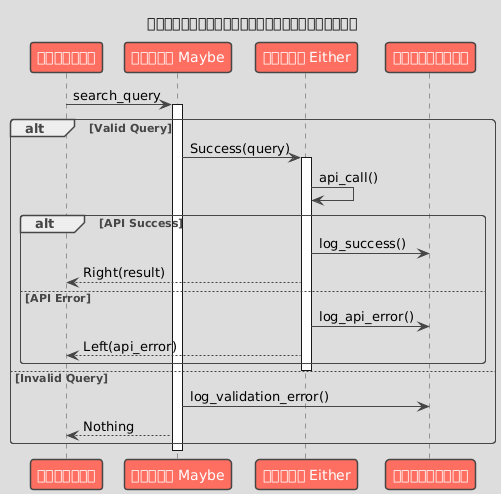

The diagram above was rendered by PlantUML. Its source (embedded in the PNG):
@startuml

skinparam BackgroundColor DDDDDD
skinparam shadowing false
skinparam RoundCorner 7
skinparam ArrowColor 454645
skinparam FontColor 454645
skinparam SequenceLifeLineBorderColor 454645
skinparam SequenceGroupHeaderFontColor 454645
skinparam SequenceGroupFontColor 454645
skinparam SequenceGroupBorderColor 454645
skinparam SequenceGroupBorderThickness 1

skinparam sequenceDivider {
    BorderColor 454645
    BorderThickness 1
    FontColor 454645
}

skinparam participant {
    BackgroundColor FF6F61
    BorderColor 454645
    FontColor White
    BorderThickness 1.5
}

skinparam database {
    BackgroundColor 98DDDE
    BorderColor 454645
    FontColor 454645
}

skinparam entity {
    BackgroundColor FFDA29
    BorderColor 454645
    FontColor 454645
}

skinparam note {
    BackgroundColor LightGreen
    BorderColor 454645
    FontColor 454645
    BorderThickness 1
}

skinparam actor {
    BackgroundColor 454645
    BorderColor 454645
    FontColor 454645
}

skinparam boundary {
    BackgroundColor FFDA29
    BorderColor 454645
    FontColor 454645
}

skinparam control {
    BackgroundColor FFDA29
    BorderColor 454645
    FontColor 454645
}

skinparam collections {
    BackgroundColor FF6F61
    BorderColor 454645
    FontColor 454645
    BorderThickness 1.5
}

skinparam queue {
    BackgroundColor FF6F61
    BorderColor 454645
    FontColor FFF
    BorderThickness 1.5
}

title กระบวนการจัดการข้อผิดพลาด
participant "คำสั่ง" as C
participant "มอนาด Maybe" as M
participant "มอนาด Either" as E
participant "ตัวบันทึก" as L

C -> M: search_query
activate M

alt Valid Query
  M -> E: Success(query)
  activate E
  E -> E: api_call()

  alt API Success
    E -> L: log_success()
    E --> C: Right(result)
  else API Error
    E -> L: log_api_error()
    E --> C: Left(api_error)
  end
  deactivate E

else Invalid Query
  M -> L: log_validation_error()
  M --> C: Nothing
end

deactivate M

@enduml